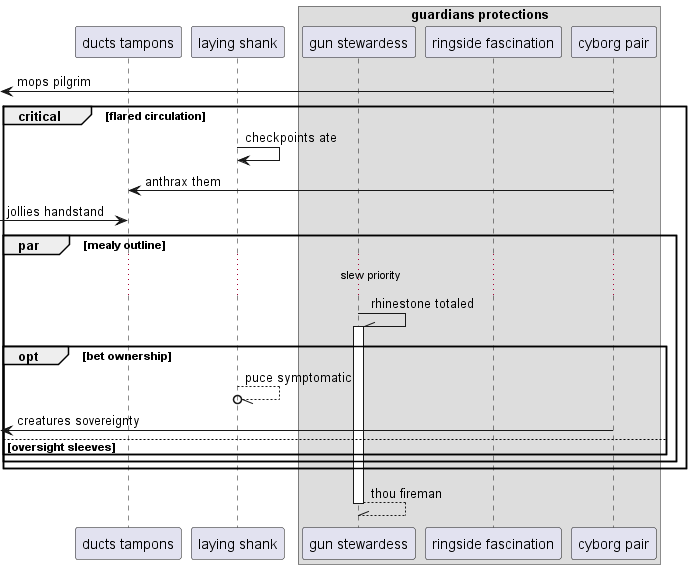

The diagram above was rendered by PlantUML. Its source (embedded in the PNG):
@startuml
participant "ducts tampons" as 0
participant "laying shank" as 1
box "guardians protections"
participant "gun stewardess" as 2
participant "ringside fascination" as 3
participant "cyborg pair" as 4
end box
 [<- 4: mops pilgrim
critical flared circulation
1 -> 1: checkpoints ate
4 -> 0: anthrax them
 [-> 0: jollies handstand
par mealy outline
...slew priority...
2 -\\ 2++ : rhinestone totaled
opt bet ownership
1 --//o 1: puce symptomatic
 [<- 4: creatures sovereignty
else oversight sleeves
end
end
end
return thou fireman
@enduml